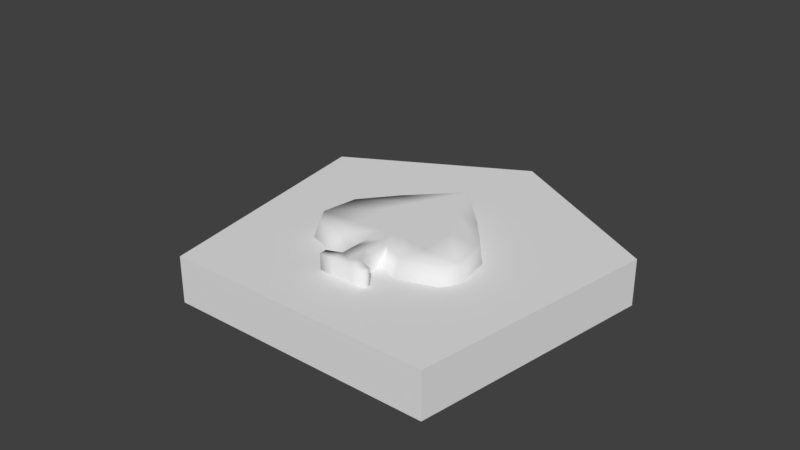 # Source: Piece.blend  (saved by Blender 2.79.0; exported with 4.5.12 LTS)
import bpy
from mathutils import Matrix  # noqa: F401  (used for matrix-valued properties, if any)

bpy.ops.wm.read_factory_settings(use_empty=True)
scene = bpy.context.scene
scene.name = 'Scene'

# ---- collections
col_collection_1 = bpy.data.collections.new('Collection 1'); scene.collection.children.link(col_collection_1)
col_collection_2 = bpy.data.collections.new('Collection 2'); scene.collection.children.link(col_collection_2)
col_collection_2.hide_render = True
col_collection_2.hide_viewport = True
col_collection_3 = bpy.data.collections.new('Collection 3'); scene.collection.children.link(col_collection_3)
col_collection_4 = bpy.data.collections.new('Collection 4'); scene.collection.children.link(col_collection_4)
col_collection_4.hide_render = True
col_collection_4.hide_viewport = True
col_collection_5 = bpy.data.collections.new('Collection 5'); scene.collection.children.link(col_collection_5)
col_collection_5.hide_render = True
col_collection_5.hide_viewport = True

# ---- materials (node trees are filled in below, after node groups)
mat_mat_piece = bpy.data.materials.new('Mat.Piece')
mat_mat_piece.alpha_threshold = 0.0
mat_mat_piece.roughness = 0.5

# ---- material node trees
mat_mat_piece.use_nodes = True; mat_mat_piece.node_tree.nodes.clear()
_N = mat_mat_piece.node_tree.nodes; _L = mat_mat_piece.node_tree.links
n0 = _N.new('ShaderNodeOutputMaterial'); n0.name = 'Material Output'; n0.location = (300, 300)
n1 = _N.new('ShaderNodeBsdfDiffuse'); n1.name = 'Diffuse BSDF'; n1.location = (10, 300)
_L.new(n1.outputs[0], n0.inputs[0])
n0.is_active_output = True

# ---- world
world_world = bpy.data.worlds.new('World'); scene.world = world_world
world_world.color = (0.05088, 0.05088, 0.05088)
world_world.use_sun_shadow = False
world_world.sun_shadow_jitter_overblur = 0.0
world_world.cycles.sampling_method = 'MANUAL'

# ---- meshes
me_cube_001 = bpy.data.meshes.new('Cube.001')
me_cube_001.from_pydata([(-0.6174, -0.7918, 0.0009967), (-0.6174, -0.7918, 0.214), (0.0, 0.7918, 0.0009967), (0.0, 0.7918, 0.214), (0.6174, -0.7918, 0.0009967), (0.6174, -0.7918, 0.214), (0.0, 0.7918, 0.0009967), (0.0, 0.7918, 0.214), (-0.7918, 0.3516, 0.0009967), (-0.7918, 0.3516, 0.214), (0.7918, 0.3516, 0.0009967), (0.7918, 0.3516, 0.214)], [], [(8, 9, 3, 2), (2, 3, 7, 6), (10, 11, 5, 4), (4, 5, 1, 0), (8, 10, 4, 0), (11, 9, 1, 5), (7, 3, 9, 11), (2, 6, 10, 8), (6, 7, 11, 10), (0, 1, 9, 8)])
me_cube_001.materials.append(mat_mat_piece)
me_cube_001.use_remesh_preserve_volume = False
me_cube_001.use_remesh_preserve_attributes = False
me_cube_001.use_mirror_vertex_groups = False
me_cube_001.update()
me_cube = bpy.data.meshes.new('Cube')
me_cube.from_pydata([(-0.2809, 0.1985, 0.2887), (-0.2809, 0.1984, 0.1438), (-0.2852, -0.0499, 0.2888), (-0.2852, -0.05005, 0.144), (-0.3186, 0.07049, 0.2955), (-0.3234, 0.2572, 0.2162), (-0.1496, -0.2397, 0.1422), (-0.1313, 0.1729, 0.2964), (-0.1313, 0.1728, 0.1361), (nan, nan, nan), (-0.1496, -0.2395, 0.2908), (-0.3186, 0.07032, 0.1372), (-0.1449, -0.07716, 0.1377), (-0.1449, -0.07699, 0.2952), (-0.3753, -0.09038, 0.2164), (-0.2416, -0.294, 0.2165), (-0.07575, -0.2513, 0.2927), (-0.07575, -0.2514, 0.1403), (-0.1608, 0.04451, 0.128), (-0.1341, 0.2892, 0.2162), (-0.1608, 0.0447, 0.3047), (-0.4231, 0.09742, 0.2163), (nan, nan, nan), (0.2809, 0.1985, 0.2887), (0.2809, 0.1984, 0.1438), (0.2852, -0.0499, 0.2888), (0.2852, -0.05005, 0.144), (0.3186, 0.07049, 0.2955), (0.3234, 0.2572, 0.2162), (0.1496, -0.2397, 0.1422), (0.1313, 0.1729, 0.2964), (0.1313, 0.1728, 0.1361), (nan, nan, nan), (0.1496, -0.2395, 0.2908), (0.3186, 0.07032, 0.1372), (0.1449, -0.07716, 0.1377), (0.1449, -0.07699, 0.2952), (0.3753, -0.09038, 0.2164), (0.2416, -0.294, 0.2165), (0.07575, -0.2513, 0.2927), (0.07575, -0.2514, 0.1403), (0.1608, 0.04451, 0.128), (0.1341, 0.2892, 0.2162), (0.1608, 0.0447, 0.3047), (0.4231, 0.09742, 0.2163), (0.0, -0.42, 0.289), (0.0, -0.4202, 0.1442), (0.0, 0.1049, 0.1439), (0.0, 0.1051, 0.2887), (0.0, -0.07814, 0.2888), (0.0, -0.07829, 0.144), (0.0, -0.4862, 0.2166), (0.0, 0.2217, 0.2162), (nan, nan, nan), (0.0, -0.2491, 0.2889), (0.0, -0.2492, 0.1441), (0.0, 0.01346, 0.2931), (0.0, 0.0133, 0.1396)], [(9, 45), (46, 9), (22, 45), (46, 22), (32, 45), (46, 32), (53, 45), (46, 53)], [(21, 5, 1, 11), (20, 7, 0, 4), (19, 5, 0, 7), (18, 8, 47, 57), (17, 12, 50, 55), (16, 13, 2, 10), (15, 14, 3, 6), (51, 15, 6, 46), (45, 10, 15, 51), (10, 2, 14, 15), (45, 16, 10), (45, 54, 16), (54, 49, 13, 16), (46, 17, 55), (46, 6, 17), (6, 3, 12, 17), (12, 18, 57, 50), (3, 11, 18, 12), (11, 1, 8, 18), (52, 19, 7, 48), (47, 8, 19, 52), (8, 1, 5, 19), (13, 20, 4, 2), (49, 56, 20, 13), (56, 48, 7, 20), (14, 21, 11, 3), (2, 4, 21, 14), (4, 0, 5, 21), (44, 34, 24, 28), (43, 27, 23, 30), (42, 30, 23, 28), (41, 57, 47, 31), (40, 55, 50, 35), (39, 33, 25, 36), (38, 29, 26, 37), (51, 46, 29, 38), (45, 51, 38, 33), (33, 38, 37, 25), (45, 33, 39), (45, 39, 54), (54, 39, 36, 49), (46, 55, 40), (46, 40, 29), (29, 40, 35, 26), (35, 50, 57, 41), (26, 35, 41, 34), (34, 41, 31, 24), (52, 48, 30, 42), (47, 52, 42, 31), (31, 42, 28, 24), (36, 25, 27, 43), (49, 36, 43, 56), (56, 43, 30, 48), (37, 26, 34, 44), (25, 37, 44, 27), (27, 44, 28, 23)])
me_cube.polygons.foreach_set('use_smooth', [True] * 56)
me_cube.materials.append(mat_mat_piece)
me_cube.use_remesh_preserve_volume = False
me_cube.use_remesh_preserve_attributes = False
me_cube.use_mirror_vertex_groups = False
me_cube.update()
me_cube_002 = bpy.data.meshes.new('Cube.002')
me_cube_002.from_pydata([(-0.308, -0.3014, 0.1387), (-0.308, -0.3014, 0.2882), (-0.3273, -0.06929, 0.1387), (-0.3273, -0.06929, 0.2882), (-0.352, -0.2355, 0.1387), (-0.324, -0.3286, 0.2135), (-0.2018, 0.08461, 0.2882), (-0.154, -0.3523, 0.2882), (-0.154, -0.3523, 0.1387), (-0.04821, -0.5121, 0.1387), (-0.2018, 0.08461, 0.1387), (-0.352, -0.2355, 0.2882), (-0.1758, -0.06929, 0.1387), (-0.1758, -0.06929, 0.2882), (-0.3453, -0.07312, 0.2135), (-0.3724, -0.2561, 0.2135), (-0.1009, 0.08461, 0.2882), (-0.1009, 0.08461, 0.1387), (-0.1779, -0.2312, 0.1387), (-0.1779, -0.2312, 0.2882), (-0.1545, -0.3847, 0.2135), (-0.2071, 0.09631, 0.2135), (-0.04821, -0.3057, 0.1387), (-0.05503, -0.06929, 0.2882), (-0.04821, -0.3057, 0.2882), (-0.05503, -0.06929, 0.1387), (-0.03159, 0.08461, 0.2882), (-0.03159, 0.08461, 0.1387), (-0.05569, -0.2115, 0.1387), (-0.05569, -0.2115, 0.2882), (-0.04836, -0.3334, 0.2135), (-0.04821, -0.4532, 0.1387), (-0.04821, -0.4532, 0.2882), (-0.04836, -0.4532, 0.2135), (-0.04821, -0.5121, 0.2882), (-0.04836, -0.5121, 0.2135), (-0.04821, -0.3815, 0.2882), (-0.04821, -0.3815, 0.1387), (-0.04836, -0.3815, 0.2135), (-0.1125, -0.5121, 0.1387), (-0.1125, -0.4784, 0.1387), (-0.1125, -0.4784, 0.2882), (-0.1126, -0.4784, 0.2135), (-0.1125, -0.5121, 0.2882), (-0.1126, -0.5121, 0.2135), (0.308, -0.3014, 0.1387), (0.308, -0.3014, 0.2882), (0.0, 0.292, 0.1387), (0.0, 0.292, 0.2882), (0.0, 0.292, 0.1387), (0.0, 0.292, 0.2882), (0.0, -0.2845, 0.1387), (0.0, -0.2845, 0.2882), (0.3273, -0.06929, 0.1387), (0.3273, -0.06929, 0.2882), (0.0, -0.06929, 0.2882), (0.0, -0.06929, 0.1387), (0.352, -0.2355, 0.1387), (0.324, -0.3286, 0.2135), (0.2018, 0.08461, 0.2882), (0.0, 0.3246, 0.2135), (0.0, 0.292, 0.1387), (0.154, -0.3523, 0.2882), (0.0, 0.292, 0.2882), (0.154, -0.3523, 0.1387), (0.0, -0.2025, 0.2882), (0.0, -0.2025, 0.1387), (0.04821, -0.5121, 0.1387), (0.0, 0.3246, 0.2135), (0.2018, 0.08461, 0.1387), (0.352, -0.2355, 0.2882), (0.0, 0.08461, 0.2882), (0.0, 0.08461, 0.1387), (0.1758, -0.06929, 0.1387), (0.1758, -0.06929, 0.2882), (0.3453, -0.07312, 0.2135), (0.3724, -0.2561, 0.2135), (0.1009, 0.08461, 0.2882), (0.1009, 0.08461, 0.1387), (0.0, 0.3246, 0.2135), (0.1779, -0.2312, 0.1387), (0.1779, -0.2312, 0.2882), (0.1545, -0.3847, 0.2135), (0.2071, 0.09631, 0.2135), (0.0, 0.292, 0.2882), (0.04821, -0.3057, 0.1387), (0.05503, -0.06929, 0.2882), (0.0, 0.292, 0.1387), (0.04821, -0.3057, 0.2882), (0.05503, -0.06929, 0.1387), (0.03159, 0.08461, 0.2882), (0.03159, 0.08461, 0.1387), (0.0, 0.3246, 0.2135), (0.05569, -0.2115, 0.1387), (0.05569, -0.2115, 0.2882), (0.04836, -0.3334, 0.2135), (0.04821, -0.4532, 0.1387), (0.0, -0.4784, 0.1387), (0.0, -0.4784, 0.2882), (0.04821, -0.4532, 0.2882), (0.04836, -0.4532, 0.2135), (0.0, -0.5121, 0.1387), (0.0, -0.5121, 0.2135), (0.0, -0.5121, 0.2882), (0.04821, -0.5121, 0.2882), (0.04836, -0.5121, 0.2135), (0.04821, -0.3815, 0.2882), (0.0, -0.3815, 0.2882), (0.04821, -0.3815, 0.1387), (0.04836, -0.3815, 0.2135), (0.0, -0.3815, 0.1387), (0.1125, -0.5121, 0.1387), (0.1125, -0.4784, 0.1387), (0.1125, -0.4784, 0.2882), (0.1126, -0.4784, 0.2135), (0.1125, -0.5121, 0.2882), (0.1126, -0.5121, 0.2135)], [], [(21, 6, 48, 60), (20, 7, 1, 5), (19, 11, 1, 7), (28, 66, 51, 22), (27, 72, 56, 25), (16, 6, 3, 13), (15, 11, 3, 14), (4, 15, 14, 2), (0, 5, 15, 4), (5, 1, 11, 15), (26, 16, 13, 23), (84, 63, 16, 26), (63, 48, 6, 16), (10, 17, 12, 2), (47, 61, 17, 10), (87, 49, 72, 27), (4, 18, 8, 0), (2, 12, 18, 4), (25, 56, 66, 28), (29, 19, 7, 24), (23, 13, 19, 29), (13, 3, 11, 19), (8, 20, 5, 0), (22, 30, 20, 8), (30, 24, 7, 20), (10, 21, 60, 47), (2, 14, 21, 10), (14, 3, 6, 21), (38, 37, 31, 33), (107, 36, 32, 98), (55, 23, 29, 65), (65, 29, 24, 52), (12, 25, 28, 18), (61, 87, 27, 17), (50, 84, 26, 71), (71, 26, 23, 55), (17, 27, 25, 12), (18, 28, 22, 8), (33, 31, 40, 42), (31, 97, 101, 9), (37, 110, 97, 31), (36, 38, 33, 32), (102, 103, 34, 35), (101, 102, 35, 9), (98, 32, 34, 103), (34, 32, 41, 43), (24, 30, 38, 36), (22, 51, 110, 37), (52, 24, 36, 107), (30, 22, 37, 38), (41, 42, 44, 43), (42, 40, 39, 44), (9, 35, 44, 39), (31, 9, 39, 40), (32, 33, 42, 41), (35, 34, 43, 44), (83, 60, 48, 59), (82, 58, 46, 62), (81, 62, 46, 70), (93, 85, 51, 66), (92, 68, 50, 84), (91, 89, 56, 72), (77, 74, 54, 59), (76, 75, 54, 70), (57, 53, 75, 76), (45, 57, 76, 58), (58, 76, 70, 46), (90, 86, 74, 77), (84, 90, 77, 63), (63, 77, 59, 48), (69, 53, 73, 78), (47, 69, 78, 61), (87, 91, 72, 49), (87, 49, 68, 92), (47, 61, 79, 60), (60, 79, 63, 48), (57, 45, 64, 80), (53, 57, 80, 73), (89, 93, 66, 56), (94, 88, 62, 81), (86, 94, 81, 74), (74, 81, 70, 54), (64, 45, 58, 82), (85, 64, 82, 95), (95, 82, 62, 88), (69, 47, 60, 83), (53, 69, 83, 75), (75, 83, 59, 54), (109, 100, 96, 108), (107, 98, 99, 106), (55, 65, 94, 86), (65, 52, 88, 94), (73, 80, 93, 89), (61, 87, 92, 79), (61, 78, 91, 87), (50, 71, 90, 84), (71, 55, 86, 90), (78, 73, 89, 91), (79, 92, 84, 63), (80, 64, 85, 93), (100, 114, 112, 96), (96, 67, 101, 97), (108, 96, 97, 110), (106, 99, 100, 109), (102, 105, 104, 103), (101, 67, 105, 102), (98, 103, 104, 99), (104, 115, 113, 99), (88, 106, 109, 95), (85, 108, 110, 51), (52, 107, 106, 88), (95, 109, 108, 85), (113, 115, 116, 114), (114, 116, 111, 112), (67, 111, 116, 105), (96, 112, 111, 67), (99, 113, 114, 100), (105, 116, 115, 104)])
me_cube_002.polygons.foreach_set('use_smooth', [True] * 118)
me_cube_002.materials.append(mat_mat_piece)
me_cube_002.use_remesh_preserve_volume = False
me_cube_002.use_remesh_preserve_attributes = False
me_cube_002.use_mirror_vertex_groups = False
me_cube_002.update()
me_cube_003 = bpy.data.meshes.new('Cube.003')
me_cube_003.from_pydata([(-0.03364, -0.5073, 0.1682), (-0.03364, -0.5073, 0.2634), (-0.03364, -0.05228, 0.1682), (-0.03364, -0.05228, 0.2634), (-0.03364, -0.3047, 0.1682), (-0.03364, -0.3047, 0.2634), (-0.03364, -0.4501, 0.1682), (-0.03364, -0.4501, 0.2634), (-0.1206, -0.4745, 0.1682), (-0.1206, -0.5073, 0.1682), (-0.1206, -0.5073, 0.2634), (-0.1206, -0.4745, 0.2634), (-0.2057, 0.09218, 0.2158), (-0.1443, 0.09218, 0.2821), (-0.1008, -0.01278, 0.1494), (-0.1443, -0.05625, 0.2158), (-0.1736, -0.1502, 0.1219), (-0.1008, -0.01278, 0.2821), (-0.06862, -0.04524, 0.2821), (-0.02515, -0.00177, 0.2158), (-0.06862, -0.04524, 0.1494), (-0.02515, -0.1502, 0.2821), (0.03633, -0.1502, 0.2158), (-0.02515, -0.1502, 0.1494), (-0.06862, -0.2552, 0.2821), (-0.02515, -0.2986, 0.2158), (-0.06862, -0.2552, 0.1494), (-0.1736, -0.2986, 0.2821), (-0.1736, -0.3601, 0.2158), (-0.1736, -0.2986, 0.1494), (-0.1736, -0.1502, 0.3096), (-0.2785, -0.2552, 0.2821), (-0.322, -0.2986, 0.2158), (-0.2785, -0.2552, 0.1494), (-0.322, -0.1502, 0.2821), (-0.3835, -0.1502, 0.2158), (-0.322, -0.1502, 0.1494), (-0.2785, -0.04524, 0.2821), (-0.322, -0.00177, 0.2158), (-0.2785, -0.04524, 0.1494), (-0.1736, -0.00177, 0.2821), (-0.1736, 0.05971, 0.2158), (-0.1736, -0.00177, 0.1494), (-0.1443, 0.09218, 0.1494), (-0.1008, 0.1971, 0.2821), (-0.1443, 0.2406, 0.2158), (-0.1008, 0.1971, 0.1494), (-0.03364, -0.3862, 0.2634), (-0.03364, -0.3862, 0.1682), (0.03364, -0.5073, 0.1682), (0.03364, -0.5073, 0.2634), (0.03364, -0.05228, 0.1682), (0.03364, -0.05228, 0.2634), (-6.935e-10, -0.05228, 0.1682), (-6.935e-10, -0.05228, 0.2634), (-6.935e-10, -0.5073, 0.1682), (-6.935e-10, -0.5073, 0.2634), (0.03364, -0.3047, 0.1682), (0.03364, -0.3047, 0.2634), (-6.935e-10, -0.3047, 0.2634), (-6.935e-10, -0.3047, 0.1682), (0.03364, -0.4501, 0.1682), (-6.935e-10, -0.4501, 0.2634), (-6.935e-10, -0.4501, 0.1682), (0.03364, -0.4501, 0.2634), (0.1206, -0.4745, 0.1682), (0.1206, -0.5073, 0.1682), (0.1206, -0.5073, 0.2634), (0.1206, -0.4745, 0.2634), (0.2057, 0.09218, 0.2158), (0.1443, 0.09218, 0.2821), (0.1008, -0.01278, 0.1494), (0.1443, -0.05625, 0.2158), (0.1736, -0.1502, 0.1219), (0.1008, -0.01278, 0.2821), (0.06862, -0.04524, 0.2821), (0.02515, -0.00177, 0.2158), (0.06862, -0.04524, 0.1494), (0.0, 0.09218, 0.3096), (0.0, -0.05625, 0.1494), (0.02515, -0.1502, 0.2821), (-0.03633, -0.1502, 0.2158), (0.02515, -0.1502, 0.1494), (0.0, -0.1177, 0.2158), (0.0, -0.05625, 0.2821), (0.06862, -0.2552, 0.2821), (0.02515, -0.2986, 0.2158), (0.06862, -0.2552, 0.1494), (0.1736, -0.2986, 0.2821), (0.1736, -0.3601, 0.2158), (0.1736, -0.2986, 0.1494), (0.1736, -0.1502, 0.3096), (0.2785, -0.2552, 0.2821), (0.322, -0.2986, 0.2158), (0.2785, -0.2552, 0.1494), (0.322, -0.1502, 0.2821), (0.3835, -0.1502, 0.2158), (0.322, -0.1502, 0.1494), (0.2785, -0.04524, 0.2821), (0.322, -0.00177, 0.2158), (0.2785, -0.04524, 0.1494), (0.1736, -0.00177, 0.2821), (0.1736, 0.05971, 0.2158), (0.1736, -0.00177, 0.1494), (0.0, 0.09218, 0.1219), (0.1443, 0.09218, 0.1494), (0.1008, 0.1971, 0.2821), (0.1443, 0.2406, 0.2158), (0.1008, 0.1971, 0.1494), (0.0, 0.2406, 0.2821), (0.0, 0.3021, 0.2158), (0.0, 0.2406, 0.1494), (0.03364, -0.3862, 0.2634), (0.03364, -0.3862, 0.1682), (-6.935e-10, -0.3862, 0.2634), (-6.935e-10, -0.3862, 0.1682)], [], [(4, 5, 3, 2), (55, 56, 1, 0), (62, 7, 1, 56), (6, 63, 55, 0), (2, 3, 54, 53), (2, 53, 60, 4), (54, 3, 5, 59), (48, 47, 5, 4), (6, 0, 9, 8), (48, 115, 63, 6), (114, 47, 7, 62), (9, 10, 11, 8), (1, 7, 11, 10), (0, 1, 10, 9), (7, 6, 8, 11), (16, 42, 20), (41, 40, 18, 19), (42, 41, 19, 20), (40, 30, 18), (16, 20, 23), (19, 18, 21, 22), (20, 19, 22, 23), (18, 30, 21), (16, 23, 26), (22, 21, 24, 25), (23, 22, 25, 26), (21, 30, 24), (16, 26, 29), (25, 24, 27, 28), (26, 25, 28, 29), (24, 30, 27), (16, 29, 33), (28, 27, 31, 32), (29, 28, 32, 33), (27, 30, 31), (31, 30, 34), (16, 33, 36), (32, 31, 34, 35), (33, 32, 35, 36), (36, 35, 38, 39), (34, 30, 37), (16, 36, 39), (35, 34, 37, 38), (39, 38, 41, 42), (37, 30, 40), (16, 39, 42), (38, 37, 40, 41), (104, 79, 14), (83, 84, 17, 15), (79, 83, 15, 14), (84, 78, 17), (17, 78, 13), (104, 14, 43), (15, 17, 13, 12), (14, 15, 12, 43), (43, 12, 45, 46), (13, 78, 44), (104, 43, 46), (12, 13, 44, 45), (46, 45, 110, 111), (44, 78, 109), (104, 46, 111), (45, 44, 109, 110), (59, 5, 47, 114), (4, 60, 115, 48), (6, 7, 47, 48), (57, 51, 52, 58), (55, 49, 50, 56), (62, 56, 50, 64), (61, 49, 55, 63), (51, 53, 54, 52), (51, 57, 60, 53), (54, 59, 58, 52), (113, 57, 58, 112), (61, 65, 66, 49), (113, 61, 63, 115), (114, 62, 64, 112), (66, 65, 68, 67), (50, 67, 68, 64), (49, 66, 67, 50), (64, 68, 65, 61), (73, 77, 103), (102, 76, 75, 101), (103, 77, 76, 102), (101, 75, 91), (73, 82, 77), (76, 81, 80, 75), (77, 82, 81, 76), (75, 80, 91), (73, 87, 82), (81, 86, 85, 80), (82, 87, 86, 81), (80, 85, 91), (73, 90, 87), (86, 89, 88, 85), (87, 90, 89, 86), (85, 88, 91), (73, 94, 90), (89, 93, 92, 88), (90, 94, 93, 89), (88, 92, 91), (92, 95, 91), (73, 97, 94), (93, 96, 95, 92), (94, 97, 96, 93), (97, 100, 99, 96), (95, 98, 91), (73, 100, 97), (96, 99, 98, 95), (100, 103, 102, 99), (98, 101, 91), (73, 103, 100), (99, 102, 101, 98), (104, 71, 79), (83, 72, 74, 84), (79, 71, 72, 83), (84, 74, 78), (74, 70, 78), (104, 105, 71), (72, 69, 70, 74), (71, 105, 69, 72), (105, 108, 107, 69), (70, 106, 78), (104, 108, 105), (69, 107, 106, 70), (108, 111, 110, 107), (106, 109, 78), (104, 111, 108), (107, 110, 109, 106), (59, 114, 112, 58), (57, 113, 115, 60), (61, 113, 112, 64)])
me_cube_003.polygons.foreach_set('use_smooth', [True] * 132)
me_cube_003.materials.append(mat_mat_piece)
me_cube_003.use_remesh_preserve_volume = False
me_cube_003.use_remesh_preserve_attributes = False
me_cube_003.use_mirror_vertex_groups = False
me_cube_003.update()
me_cube_004 = bpy.data.meshes.new('Cube.004')
me_cube_004.from_pydata([(0.006894, -0.6211, 0.1588), (0.006894, -0.4869, 0.2956), (-0.3383, -0.08233, 0.1588), (-0.2523, -0.08233, 0.2956), (0.3521, -0.08233, 0.1588), (0.2661, -0.08233, 0.2956), (0.006894, 0.4565, 0.1588), (0.006894, 0.3222, 0.2956), (0.006894, -0.6211, 0.2507), (-0.3383, -0.08233, 0.2507), (0.006894, 0.4565, 0.2507), (0.3521, -0.08233, 0.2507)], [], [(0, 8, 9, 2), (2, 9, 10, 6), (6, 10, 11, 4), (4, 11, 8, 0), (2, 6, 4, 0), (7, 3, 1, 5), (1, 3, 9, 8), (3, 7, 10, 9), (7, 5, 11, 10), (5, 1, 8, 11)])
me_cube_004.polygons.foreach_set('use_smooth', [True] * 10)
me_cube_004.materials.append(mat_mat_piece)
me_cube_004.use_remesh_preserve_volume = False
me_cube_004.use_remesh_preserve_attributes = False
me_cube_004.use_mirror_vertex_groups = False
me_cube_004.update()

# ---- objects
ob_piece = bpy.data.objects.new('Piece', me_cube_001)
ob_heart = bpy.data.objects.new('Heart', me_cube)
ob_spade = bpy.data.objects.new('Spade', me_cube_002)
ob_club = bpy.data.objects.new('Club', me_cube_003)
ob_diamond = bpy.data.objects.new('Diamond', me_cube_004)

# ---- transforms, parenting, visibility, modifiers, constraints
ob_piece.location = (0.0, 0.0, 0.0)
ob_piece.scale = (0.5004, 0.5004, 0.5004)
ob_piece.lineart.crease_threshold = 0.0
ob_heart.location = (0.0, 0.0, 0.0)
ob_heart.scale = (0.5004, 0.5004, 0.5004)
ob_heart.lineart.crease_threshold = 0.0
ob_spade.location = (0.0, 0.0, 0.0)
ob_spade.scale = (0.5004, 0.5004, 0.5004)
ob_spade.lineart.crease_threshold = 0.0
ob_club.location = (0.0, 0.0, 0.0)
ob_club.scale = (0.5004, 0.5004, 0.5004)
ob_club.lineart.crease_threshold = 0.0
ob_diamond.location = (0.0, 0.0, 0.0)
ob_diamond.scale = (0.5004, 0.5004, 0.5004)
ob_diamond.lineart.crease_threshold = 0.0

# ---- collection membership
col_collection_1.objects.link(ob_piece)
col_collection_2.objects.link(ob_heart)
col_collection_3.objects.link(ob_spade)
col_collection_4.objects.link(ob_club)
col_collection_5.objects.link(ob_diamond)

# ---- scene / render settings (as saved in the file)
scene.frame_start = 1; scene.frame_end = 250; scene.frame_set(1)
scene.render.engine = 'CYCLES'
scene.render.resolution_percentage = 50
scene.render.dither_intensity = 0.0
scene.cycles.use_denoising = False
scene.cycles.samples = 128
scene.cycles.sampling_pattern = 'TABULATED_SOBOL'
scene.cycles.use_adaptive_sampling = False
scene.cycles.use_light_tree = False
scene.cycles.blur_glossy = 0.0
scene.cycles.sample_clamp_indirect = 0.0
scene.view_settings.view_transform = 'Standard'
bpy.context.view_layer.update()

# ---- added for rendering (the .blend has no active camera and no usable light): camera, sun
cam_auto = bpy.data.cameras.new('AutoCamera')
cam_auto.lens = 50.0
cam_auto.sensor_width = 36.0
cam_auto.clip_end = 1000.0
ob_auto_camera = bpy.data.objects.new('AutoCamera', cam_auto)
scene.collection.objects.link(ob_auto_camera)
ob_auto_camera.location = (1.27022, -1.60659, 1.17123)
ob_auto_camera.rotation_euler = (1.09748, -7.21219e-08, 0.694738)
scene.camera = ob_auto_camera
light_auto_sun = bpy.data.lights.new('AutoSun', 'SUN')
light_auto_sun.energy = 3.0
light_auto_sun.angle = 0.0523599
ob_auto_sun = bpy.data.objects.new('AutoSun', light_auto_sun)
scene.collection.objects.link(ob_auto_sun)
ob_auto_sun.rotation_euler = (0.872665, 0.174533, 0.523599)
bpy.context.view_layer.update()

